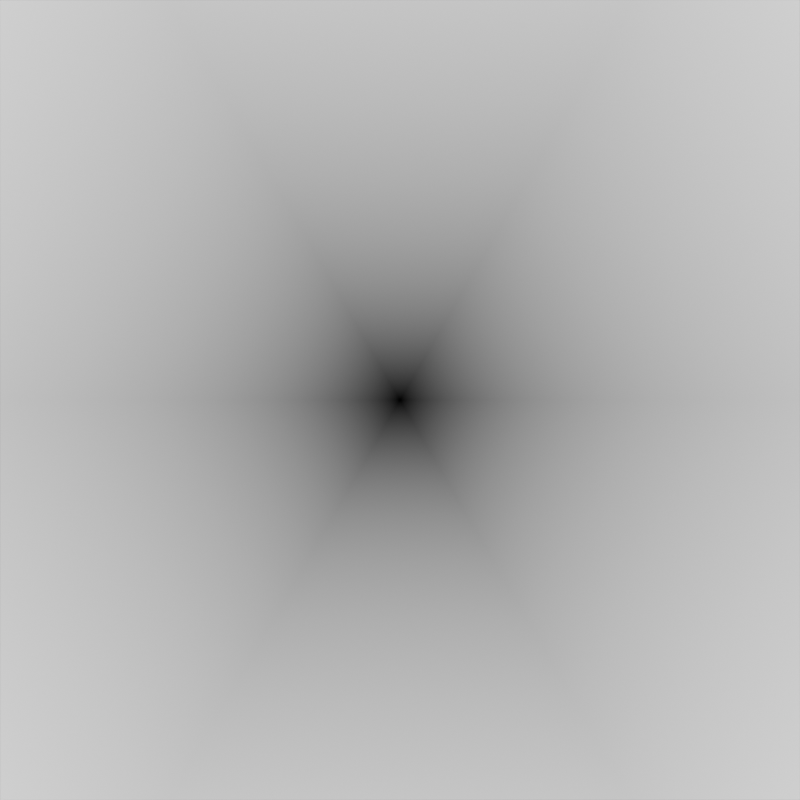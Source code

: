 # Source: sdfs.blend  (saved by Blender 4.2.6; exported with 4.5.12 LTS)
import bpy
from mathutils import Matrix  # noqa: F401  (used for matrix-valued properties, if any)

bpy.ops.wm.read_factory_settings(use_empty=True)
scene = bpy.context.scene
scene.name = 'Scene'

# ---- materials (node trees are filled in below, after node groups)
mat_material_001 = bpy.data.materials.new('Material.001')

# ---- node groups
ng_hexagonsdf = bpy.data.node_groups.new('HexagonSDF', 'ShaderNodeTree')
_s = ng_hexagonsdf.interface.new_socket(name='Value', in_out='OUTPUT', socket_type='NodeSocketFloat')
_s = ng_hexagonsdf.interface.new_socket(name='Vector', in_out='INPUT', socket_type='NodeSocketVector')
_s.min_value = -1e+04
_s.max_value = 1e+04
_N = ng_hexagonsdf.nodes; _L = ng_hexagonsdf.links
n0 = _N.new('NodeGroupOutput'); n0.name = 'Group Output'; n0.location = (380, 0)
n1 = _N.new('NodeGroupInput'); n1.name = 'Group Input'; n1.location = (-390, 0)
n2 = _N.new('ShaderNodeVectorMath'); n2.name = 'Vector Math.006'; n2.location = (-190, 120)
n2.operation = 'ABSOLUTE'
n3 = _N.new('ShaderNodeVectorMath'); n3.name = 'Vector Math.007'; n3.location = (10, 140)
n3.operation = 'DOT_PRODUCT'
n4 = _N.new('ShaderNodeCombineXYZ'); n4.name = 'Combine XYZ.003'; n4.location = (-170, 0)
n4.inputs[0].default_value = 1.0
n4.inputs[1].default_value = 1.732
n5 = _N.new('ShaderNodeVectorMath'); n5.name = 'Vector Math.008'; n5.location = (10, 0)
n5.operation = 'NORMALIZE'
n6 = _N.new('ShaderNodeSeparateXYZ'); n6.name = 'Separate XYZ.001'; n6.location = (10, -140)
n7 = _N.new('ShaderNodeMath'); n7.name = 'Math.013'; n7.location = (190, 140)
n7.operation = 'MAXIMUM'
_L.new(n2.outputs[0], n3.inputs[0])
_L.new(n2.outputs[0], n6.inputs[0])
_L.new(n4.outputs[0], n5.inputs[0])
_L.new(n5.outputs[0], n3.inputs[1])
_L.new(n6.outputs[0], n7.inputs[1])
_L.new(n3.outputs[1], n7.inputs[0])
_L.new(n1.outputs[0], n2.inputs[0])
_L.new(n7.outputs[0], n0.inputs[0])
n0.is_active_output = True
ng_pentagonal_surface = bpy.data.node_groups.new('Pentagonal_Surface', 'ShaderNodeTree')
_s = ng_pentagonal_surface.interface.new_socket(name='Value', in_out='OUTPUT', socket_type='NodeSocketFloat')
_s = ng_pentagonal_surface.interface.new_socket(name='Input', in_out='INPUT', socket_type='NodeSocketVector')
_N = ng_pentagonal_surface.nodes; _L = ng_pentagonal_surface.links
n0 = _N.new('NodeGroupOutput'); n0.name = 'Group Output'; n0.location = (1310, 0)
n1 = _N.new('NodeGroupInput'); n1.name = 'Group Input'; n1.location = (-1320, 0)
n2 = _N.new('ShaderNodeValue'); n2.name = 'Value'; n2.location = (-1060, -420)
n2.outputs[0].default_value = 6.283
n3 = _N.new('ShaderNodeMath'); n3.name = 'Math'; n3.location = (-740, -120)
n3.operation = 'DIVIDE'
n3.inputs[1].default_value = 5.0
n4 = _N.new('ShaderNodeMath'); n4.name = 'Math.001'; n4.location = (-740, 40)
n4.operation = 'DIVIDE'
n4.inputs[1].default_value = 1.25
n5 = _N.new('ShaderNodeMath'); n5.name = 'Math.002'; n5.location = (-740, 220)
n5.operation = 'DIVIDE'
n5.inputs[1].default_value = 1.667
n6 = _N.new('NodeReroute'); n6.name = 'Reroute'; n6.location = (-1120, -120)
n6.width = 16
n6.socket_idname = 'NodeSocketVector'
n7 = _N.new('ShaderNodeMath'); n7.name = 'Math.003'; n7.location = (-480, 180)
n7.hide = True
n7.operation = 'SINE'
n8 = _N.new('ShaderNodeMath'); n8.name = 'Math.004'; n8.location = (-480, 220)
n8.hide = True
n8.operation = 'COSINE'
n9 = _N.new('ShaderNodeCombineXYZ'); n9.name = 'Combine XYZ'; n9.location = (-300, 240)
n10 = _N.new('ShaderNodeVectorMath'); n10.name = 'Vector Math'; n10.location = (-140, 240)
n10.operation = 'DOT_PRODUCT'
n11 = _N.new('ShaderNodeMath'); n11.name = 'Math.005'; n11.location = (60, 180)
n11.hide = True
n11.operation = 'SINE'
n12 = _N.new('ShaderNodeMath'); n12.name = 'Math.006'; n12.location = (-480, 40)
n12.hide = True
n12.operation = 'SINE'
n13 = _N.new('ShaderNodeMath'); n13.name = 'Math.007'; n13.location = (-480, 80)
n13.hide = True
n13.operation = 'COSINE'
n14 = _N.new('ShaderNodeCombineXYZ'); n14.name = 'Combine XYZ.001'; n14.location = (-300, 100)
n15 = _N.new('ShaderNodeVectorMath'); n15.name = 'Vector Math.001'; n15.location = (-140, 100)
n15.operation = 'DOT_PRODUCT'
n16 = _N.new('ShaderNodeMath'); n16.name = 'Math.008'; n16.location = (-480, -100)
n16.hide = True
n16.operation = 'SINE'
n17 = _N.new('ShaderNodeMath'); n17.name = 'Math.009'; n17.location = (-480, -60)
n17.hide = True
n17.operation = 'COSINE'
n18 = _N.new('ShaderNodeCombineXYZ'); n18.name = 'Combine XYZ.002'; n18.location = (-300, -40)
n19 = _N.new('ShaderNodeVectorMath'); n19.name = 'Vector Math.002'; n19.location = (-140, -40)
n19.operation = 'DOT_PRODUCT'
n20 = _N.new('ShaderNodeCombineXYZ'); n20.name = 'Combine XYZ.007'; n20.location = (-300, -180)
n20.inputs[0].default_value = 1.0
n21 = _N.new('ShaderNodeVectorMath'); n21.name = 'Vector Math.011'; n21.location = (-140, -180)
n21.operation = 'DOT_PRODUCT'
n22 = _N.new('ShaderNodeMath'); n22.name = 'Math.010'; n22.location = (60, 100)
n22.hide = True
n22.operation = 'SINE'
n23 = _N.new('ShaderNodeMath'); n23.name = 'Math.011'; n23.location = (60, -40)
n23.hide = True
n23.operation = 'SINE'
n24 = _N.new('ShaderNodeMath'); n24.name = 'Math.015'; n24.location = (60, -160)
n24.hide = True
n24.operation = 'SINE'
n25 = _N.new('ShaderNodeMath'); n25.name = 'Math.016'; n25.location = (260, 180)
n26 = _N.new('ShaderNodeMath'); n26.name = 'Math.029'; n26.location = (260, 20)
n27 = _N.new('ShaderNodeMath'); n27.name = 'Math.030'; n27.location = (500, 120)
n28 = _N.new('ShaderNodeMath'); n28.name = 'Math.012'; n28.location = (-740, 400)
n28.operation = 'DIVIDE'
n28.inputs[1].default_value = 2.5
n29 = _N.new('ShaderNodeMath'); n29.name = 'Math.014'; n29.location = (-480, 360)
n29.hide = True
n29.operation = 'SINE'
n30 = _N.new('ShaderNodeMath'); n30.name = 'Math.034'; n30.location = (-480, 400)
n30.hide = True
n30.operation = 'COSINE'
n31 = _N.new('ShaderNodeCombineXYZ'); n31.name = 'Combine XYZ.006'; n31.location = (-300, 420)
n32 = _N.new('ShaderNodeVectorMath'); n32.name = 'Vector Math.006'; n32.location = (-140, 420)
n32.operation = 'DOT_PRODUCT'
n33 = _N.new('ShaderNodeMath'); n33.name = 'Math.035'; n33.location = (60, 360)
n33.hide = True
n33.operation = 'SINE'
n34 = _N.new('ShaderNodeMath'); n34.name = 'Math.036'; n34.location = (700, 200)
n35 = _N.new('ShaderNodeMath'); n35.name = 'Math.037'; n35.location = (1120, 180)
n36 = _N.new('ShaderNodeSeparateXYZ'); n36.name = 'Separate XYZ'; n36.location = (460, -80)
n37 = _N.new('ShaderNodeMath'); n37.name = 'Math.038'; n37.location = (680, -100)
n37.hide = True
n37.operation = 'SINE'
_L.new(n16.outputs[0], n18.inputs[1])
_L.new(n30.outputs[0], n31.inputs[0])
_L.new(n12.outputs[0], n14.inputs[1])
_L.new(n4.outputs[0], n13.inputs[0])
_L.new(n31.outputs[0], n32.inputs[0])
_L.new(n14.outputs[0], n15.inputs[0])
_L.new(n10.outputs[1], n11.inputs[0])
_L.new(n6.outputs[0], n32.inputs[1])
_L.new(n32.outputs[1], n33.inputs[0])
_L.new(n25.outputs[0], n27.inputs[0])
_L.new(n4.outputs[0], n12.inputs[0])
_L.new(n33.outputs[0], n34.inputs[0])
_L.new(n2.outputs[0], n28.inputs[0])
_L.new(n7.outputs[0], n9.inputs[1])
_L.new(n2.outputs[0], n3.inputs[0])
_L.new(n19.outputs[1], n23.inputs[0])
_L.new(n15.outputs[1], n22.inputs[0])
_L.new(n20.outputs[0], n21.inputs[0])
_L.new(n6.outputs[0], n21.inputs[1])
_L.new(n2.outputs[0], n4.inputs[0])
_L.new(n26.outputs[0], n27.inputs[1])
_L.new(n22.outputs[0], n25.inputs[1])
_L.new(n21.outputs[1], n24.inputs[0])
_L.new(n17.outputs[0], n18.inputs[0])
_L.new(n11.outputs[0], n25.inputs[0])
_L.new(n18.outputs[0], n19.inputs[0])
_L.new(n28.outputs[0], n30.inputs[0])
_L.new(n3.outputs[0], n16.inputs[0])
_L.new(n2.outputs[0], n5.inputs[0])
_L.new(n36.outputs[2], n37.inputs[0])
_L.new(n37.outputs[0], n35.inputs[1])
_L.new(n29.outputs[0], n31.inputs[1])
_L.new(n6.outputs[0], n10.inputs[1])
_L.new(n27.outputs[0], n34.inputs[1])
_L.new(n5.outputs[0], n7.inputs[0])
_L.new(n23.outputs[0], n26.inputs[0])
_L.new(n6.outputs[0], n19.inputs[1])
_L.new(n3.outputs[0], n17.inputs[0])
_L.new(n6.outputs[0], n15.inputs[1])
_L.new(n24.outputs[0], n26.inputs[1])
_L.new(n5.outputs[0], n8.inputs[0])
_L.new(n34.outputs[0], n35.inputs[0])
_L.new(n13.outputs[0], n14.inputs[0])
_L.new(n9.outputs[0], n10.inputs[0])
_L.new(n6.outputs[0], n36.inputs[0])
_L.new(n28.outputs[0], n29.inputs[0])
_L.new(n8.outputs[0], n9.inputs[0])
_L.new(n1.outputs[0], n6.inputs[0])
_L.new(n35.outputs[0], n0.inputs[0])
n0.is_active_output = True
ng_schwarz_h = bpy.data.node_groups.new('Schwarz_H', 'ShaderNodeTree')
_s = ng_schwarz_h.interface.new_socket(name='Value', in_out='OUTPUT', socket_type='NodeSocketFloat')
_s = ng_schwarz_h.interface.new_socket(name='Input', in_out='INPUT', socket_type='NodeSocketVector')
_N = ng_schwarz_h.nodes; _L = ng_schwarz_h.links
n0 = _N.new('NodeGroupOutput'); n0.name = 'Group Output'; n0.location = (1440, 40)
n1 = _N.new('NodeGroupInput'); n1.name = 'Group Input'; n1.location = (-2080, -20)
n2 = _N.new('ShaderNodeCombineXYZ'); n2.name = 'Combine XYZ'; n2.location = (-1200, 120)
n3 = _N.new('ShaderNodeMath'); n3.name = 'Math'; n3.location = (-1460, 120)
n3.operation = 'COSINE'
n4 = _N.new('ShaderNodeMath'); n4.name = 'Math.001'; n4.location = (-1460, -20)
n4.operation = 'SINE'
n5 = _N.new('ShaderNodeMath'); n5.name = 'Math.002'; n5.location = (-1640, 120)
n5.operation = 'DIVIDE'
n5.inputs[1].default_value = 3.0
n6 = _N.new('ShaderNodeMath'); n6.name = 'Math.003'; n6.location = (-1460, -160)
n6.operation = 'COSINE'
n7 = _N.new('ShaderNodeMath'); n7.name = 'Math.004'; n7.location = (-1460, -300)
n7.operation = 'SINE'
n8 = _N.new('ShaderNodeMath'); n8.name = 'Math.005'; n8.location = (-1640, -160)
n8.operation = 'DIVIDE'
n8.inputs[1].default_value = 1.5
n9 = _N.new('ShaderNodeCombineXYZ'); n9.name = 'Combine XYZ.001'; n9.location = (-1200, -120)
n10 = _N.new('ShaderNodeCombineXYZ'); n10.name = 'Combine XYZ.002'; n10.location = (-1200, 420)
n11 = _N.new('ShaderNodeMath'); n11.name = 'Math.006'; n11.location = (-1460, 420)
n11.operation = 'COSINE'
n11.inputs[0].default_value = 0.0
n12 = _N.new('ShaderNodeMath'); n12.name = 'Math.007'; n12.location = (-1460, 280)
n12.operation = 'SINE'
n12.inputs[0].default_value = 0.0
n13 = _N.new('ShaderNodeVectorMath'); n13.name = 'Vector Math'; n13.location = (-620, 300)
n13.operation = 'DOT_PRODUCT'
n14 = _N.new('ShaderNodeMath'); n14.name = 'Math.008'; n14.location = (-400, 300)
n14.operation = 'SINE'
n15 = _N.new('ShaderNodeVectorMath'); n15.name = 'Vector Math.001'; n15.location = (-620, 160)
n15.operation = 'DOT_PRODUCT'
n16 = _N.new('ShaderNodeMath'); n16.name = 'Math.009'; n16.location = (-400, 160)
n16.operation = 'SINE'
n17 = _N.new('ShaderNodeVectorMath'); n17.name = 'Vector Math.002'; n17.location = (-620, 20)
n17.operation = 'DOT_PRODUCT'
n18 = _N.new('ShaderNodeMath'); n18.name = 'Math.010'; n18.location = (-400, 20)
n18.operation = 'SINE'
n19 = _N.new('ShaderNodeMath'); n19.name = 'Math.011'; n19.location = (40, 280)
n20 = _N.new('ShaderNodeMath'); n20.name = 'Math.012'; n20.location = (260, 260)
n21 = _N.new('ShaderNodeMath'); n21.name = 'Math.014'; n21.location = (760, 240)
n21.operation = 'DIVIDE'
n21.inputs[1].default_value = 3.0
n22 = _N.new('ShaderNodeMath'); n22.name = 'Math.015'; n22.location = (540, 300)
n23 = _N.new('ShaderNodeMath'); n23.name = 'Math.016'; n23.location = (-220, -220)
n23.operation = 'SINE'
n24 = _N.new('ShaderNodeSeparateXYZ'); n24.name = 'Separate XYZ'; n24.location = (-660, -240)
n25 = _N.new('ShaderNodeMath'); n25.name = 'Math.029'; n25.location = (980, 240)
n25.operation = 'GREATER_THAN'
n25.inputs[1].default_value = 0.0
n26 = _N.new('NodeReroute'); n26.name = 'Reroute.001'; n26.location = (-1080, -420)
n26.width = 16
n26.socket_idname = 'NodeSocketVector'
n27 = _N.new('ShaderNodeVectorMath'); n27.name = 'Vector Math.013'; n27.location = (-880, -320)
n27.operation = 'SCALE'
n28 = _N.new('ShaderNodeMath'); n28.name = 'Math.030'; n28.location = (-440, -240)
n28.mute = True
n28.operation = 'PINGPONG'
n28.inputs[1].default_value = 3.142
n29 = _N.new('ShaderNodeMath'); n29.name = 'Math.033'; n29.location = (1180, 220)
n29.operation = 'GREATER_THAN'
n29.inputs[1].default_value = 0.0
n30 = _N.new('ShaderNodeValue'); n30.name = 'Value'; n30.location = (-2200, 160)
n30.outputs[0].default_value = 6.283
_L.new(n26.outputs[0], n17.inputs[0])
_L.new(n24.outputs[2], n28.inputs[0])
_L.new(n4.outputs[0], n2.inputs[1])
_L.new(n22.outputs[0], n21.inputs[0])
_L.new(n26.outputs[0], n15.inputs[0])
_L.new(n7.outputs[0], n9.inputs[1])
_L.new(n6.outputs[0], n9.inputs[0])
_L.new(n12.outputs[0], n10.inputs[1])
_L.new(n23.outputs[0], n22.inputs[1])
_L.new(n20.outputs[0], n22.inputs[0])
_L.new(n18.outputs[0], n20.inputs[1])
_L.new(n17.outputs[1], n18.inputs[0])
_L.new(n5.outputs[0], n4.inputs[0])
_L.new(n2.outputs[0], n15.inputs[1])
_L.new(n26.outputs[0], n13.inputs[0])
_L.new(n26.outputs[0], n27.inputs[0])
_L.new(n5.outputs[0], n3.inputs[0])
_L.new(n19.outputs[0], n20.inputs[0])
_L.new(n8.outputs[0], n6.inputs[0])
_L.new(n8.outputs[0], n7.inputs[0])
_L.new(n27.outputs[0], n24.inputs[0])
_L.new(n21.outputs[0], n25.inputs[0])
_L.new(n11.outputs[0], n10.inputs[0])
_L.new(n14.outputs[0], n19.inputs[0])
_L.new(n15.outputs[1], n16.inputs[0])
_L.new(n22.outputs[0], n29.inputs[0])
_L.new(n10.outputs[0], n13.inputs[1])
_L.new(n9.outputs[0], n17.inputs[1])
_L.new(n13.outputs[1], n14.inputs[0])
_L.new(n3.outputs[0], n2.inputs[0])
_L.new(n16.outputs[0], n19.inputs[1])
_L.new(n28.outputs[0], n23.inputs[0])
_L.new(n1.outputs[0], n26.inputs[0])
_L.new(n30.outputs[0], n5.inputs[0])
_L.new(n30.outputs[0], n8.inputs[0])
_L.new(n29.outputs[0], n0.inputs[0])
n0.is_active_output = True

# ---- material node trees
mat_material_001.use_nodes = True; mat_material_001.node_tree.nodes.clear()
_N = mat_material_001.node_tree.nodes; _L = mat_material_001.node_tree.links
n0 = _N.new('ShaderNodeBsdfPrincipled'); n0.name = 'Principled BSDF'; n0.location = (100, 300)
n1 = _N.new('ShaderNodeOutputMaterial'); n1.name = 'Material Output'; n1.location = (360, 300)
n2 = _N.new('ShaderNodeGroup'); n2.name = 'Group'; n2.location = (-156, 167)
n2.width = 191
n2.node_tree = ng_hexagonsdf
n3 = _N.new('ShaderNodeGroup'); n3.name = 'Group.001'; n3.location = (-142, -46)
n3.node_tree = ng_pentagonal_surface
n3.inputs[0].default_value = (0.0, 0.0, 0.0)
n4 = _N.new('ShaderNodeGroup'); n4.name = 'Group.002'; n4.location = (-140, -220)
n4.node_tree = ng_schwarz_h
n4.inputs[0].default_value = (0.0, 0.0, 0.0)
n5 = _N.new('ShaderNodeTexCoord'); n5.name = 'Texture Coordinate'; n5.location = (-383, 160)
_L.new(n2.outputs[0], n1.inputs[0])
_L.new(n5.outputs[3], n2.inputs[0])
n1.is_active_output = True

# ---- world
world_world = bpy.data.worlds.new('World'); scene.world = world_world
world_world.use_nodes = True; world_world.node_tree.nodes.clear()
_N = world_world.node_tree.nodes; _L = world_world.node_tree.links
n0 = _N.new('ShaderNodeOutputWorld'); n0.name = 'World Output'; n0.location = (300, 300)
n1 = _N.new('ShaderNodeBackground'); n1.name = 'Background'; n1.location = (10, 300)
n1.inputs[0].default_value = (0.1005, 0.1005, 0.1005, 1.0)
_L.new(n1.outputs[0], n0.inputs[0])
n0.is_active_output = True
world_world.color = (0.05088, 0.05088, 0.05088)
world_world.use_sun_shadow = False
world_world.sun_shadow_jitter_overblur = 0.0

# ---- cameras
cam_camera = bpy.data.cameras.new('Camera')
cam_camera.type = 'ORTHO'
cam_camera.ortho_scale = 2.0

# ---- meshes
me_plane_005 = bpy.data.meshes.new('Plane.005')
me_plane_005.from_pydata([(-1.0, -1.0, 0.0), (1.0, -1.0, 0.0), (-1.0, 1.0, 0.0), (1.0, 1.0, 0.0)], [], [(0, 1, 3, 2)])
_uv = me_plane_005.uv_layers.new(name='UVMap')
_uv.uv.foreach_set('vector', [0.0, 0.0, 1.0, 0.0, 1.0, 1.0, 0.0, 1.0])
me_plane_005.materials.append(mat_material_001)
me_plane_005.update()

# ---- objects
ob_plane = bpy.data.objects.new('Plane', me_plane_005)
ob_camera = bpy.data.objects.new('Camera', cam_camera)

# ---- transforms, parenting, visibility, modifiers, constraints
ob_plane.location = (0.0, 0.0, 0.0)
ob_camera.location = (0.0, 0.0, 3.351)
ob_camera.rotation_euler = (0.0, -0.0, -1.571)

# ---- collection membership
scene.collection.objects.link(ob_plane)
scene.collection.objects.link(ob_camera)

# ---- scene / render settings (as saved in the file)
scene.camera = ob_camera
scene.frame_start = 0; scene.frame_end = 411; scene.frame_set(405)
scene.render.engine = 'CYCLES'
scene.render.resolution_x = 1024
scene.render.resolution_y = 1024
scene.cycles.use_denoising = False
scene.cycles.sampling_pattern = 'TABULATED_SOBOL'
scene.cycles.transparent_max_bounces = 111
scene.eevee.gtao_distance = 15.88
scene.eevee.ray_tracing_options.trace_max_roughness = 0.0
scene.eevee.use_raytracing = True
bpy.context.view_layer.update()

# ---- added for rendering (the .blend has no usable light): sun
light_auto_sun = bpy.data.lights.new('AutoSun', 'SUN')
light_auto_sun.energy = 3.0
light_auto_sun.angle = 0.0523599
ob_auto_sun = bpy.data.objects.new('AutoSun', light_auto_sun)
scene.collection.objects.link(ob_auto_sun)
ob_auto_sun.rotation_euler = (0.872665, 0.174533, 0.523599)
bpy.context.view_layer.update()
